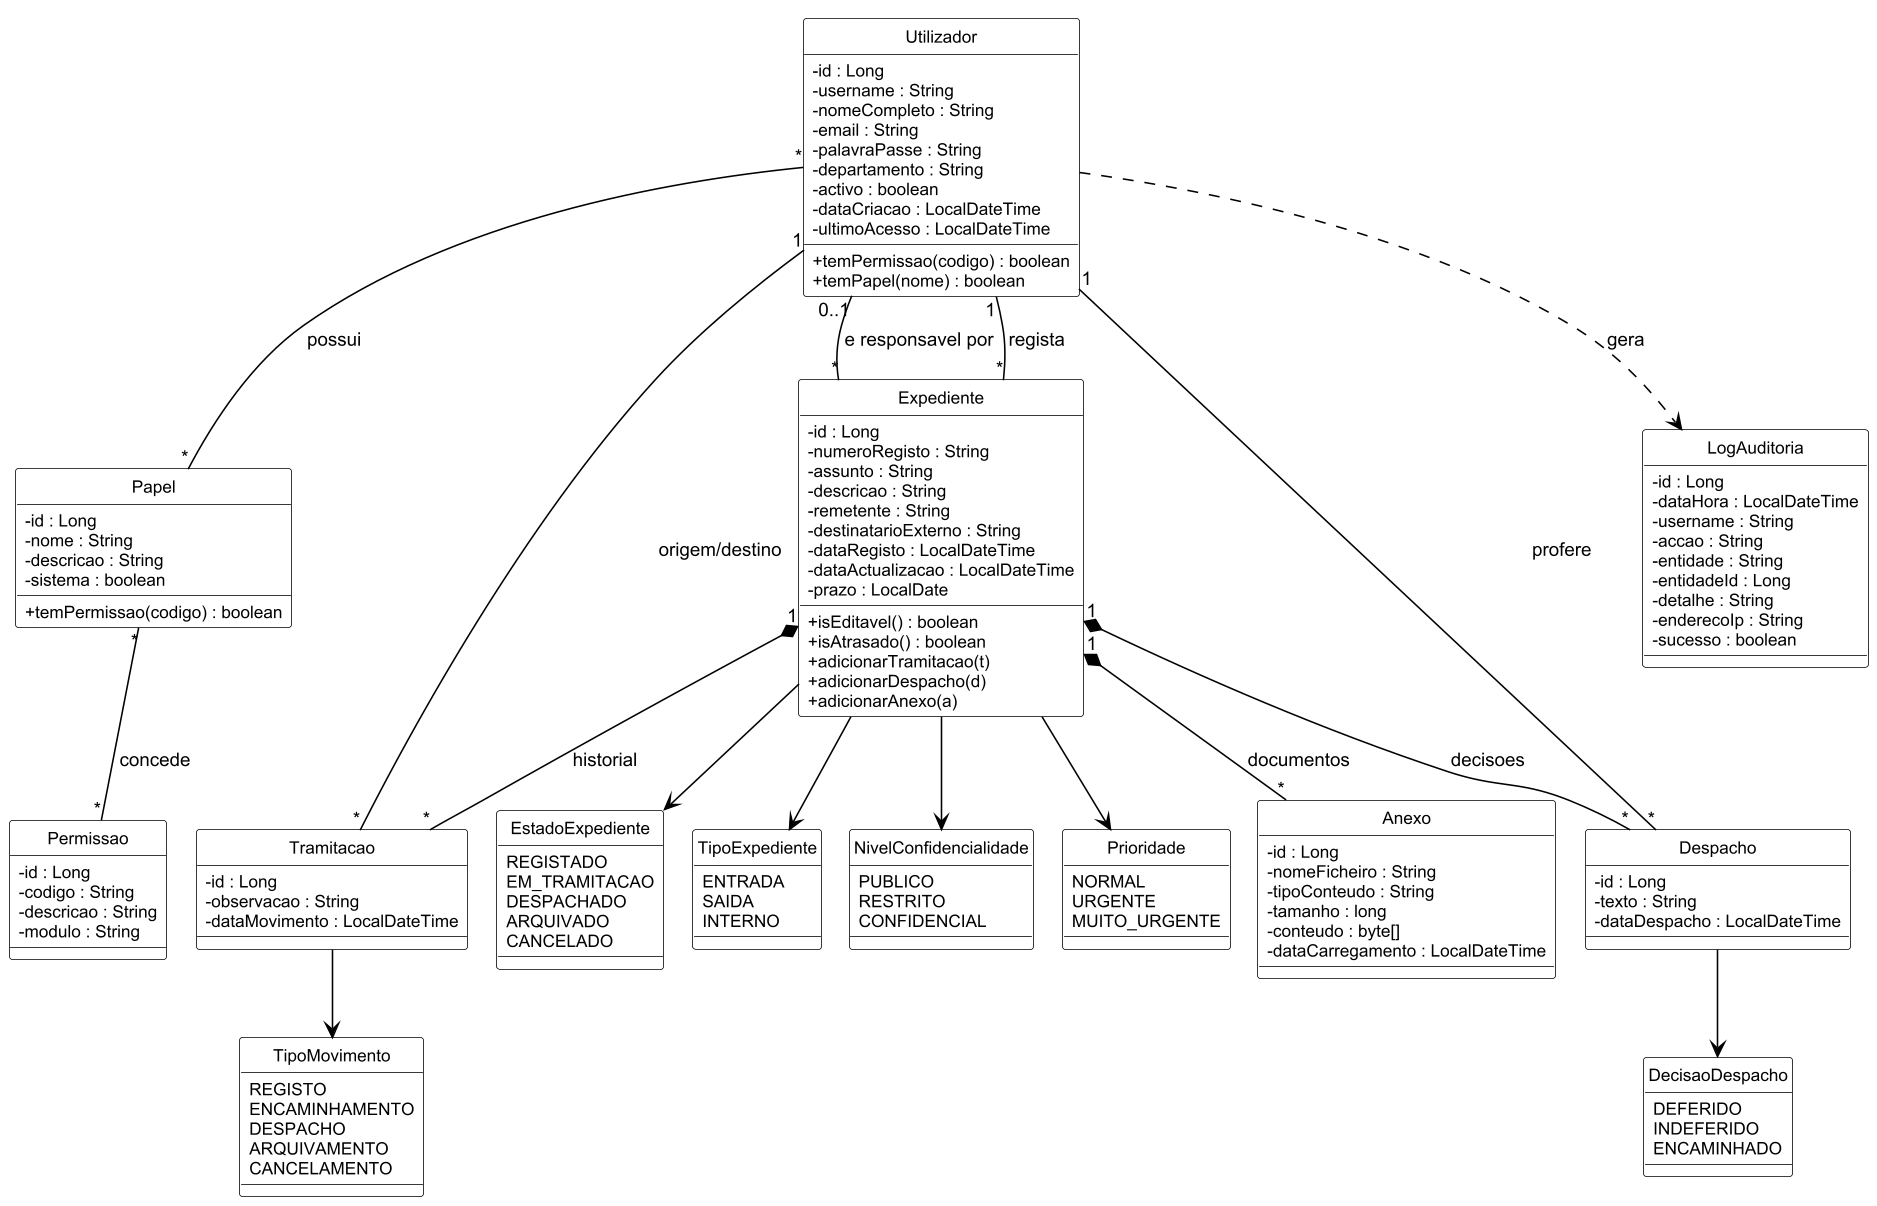

The diagram above was rendered by PlantUML. Its source (embedded in the PNG):
@startuml
!pragma layout smetana
!include _estilo.txt

skinparam class {
    BorderColor #000000
    BackgroundColor #FFFFFF
    AttributeFontSize 11
}

hide circle
skinparam classAttributeIconSize 0

class Utilizador {
    - id : Long
    - username : String
    - nomeCompleto : String
    - email : String
    - palavraPasse : String
    - departamento : String
    - activo : boolean
    - dataCriacao : LocalDateTime
    - ultimoAcesso : LocalDateTime
    + temPermissao(codigo) : boolean
    + temPapel(nome) : boolean
}

class Papel {
    - id : Long
    - nome : String
    - descricao : String
    - sistema : boolean
    + temPermissao(codigo) : boolean
}

class Permissao {
    - id : Long
    - codigo : String
    - descricao : String
    - modulo : String
}

class Expediente {
    - id : Long
    - numeroRegisto : String
    - assunto : String
    - descricao : String
    - remetente : String
    - destinatarioExterno : String
    - dataRegisto : LocalDateTime
    - dataActualizacao : LocalDateTime
    - prazo : LocalDate
    + isEditavel() : boolean
    + isAtrasado() : boolean
    + adicionarTramitacao(t)
    + adicionarDespacho(d)
    + adicionarAnexo(a)
}

class Tramitacao {
    - id : Long
    - observacao : String
    - dataMovimento : LocalDateTime
}

class Despacho {
    - id : Long
    - texto : String
    - dataDespacho : LocalDateTime
}

class Anexo {
    - id : Long
    - nomeFicheiro : String
    - tipoConteudo : String
    - tamanho : long
    - conteudo : byte[]
    - dataCarregamento : LocalDateTime
}

class LogAuditoria {
    - id : Long
    - dataHora : LocalDateTime
    - username : String
    - accao : String
    - entidade : String
    - entidadeId : Long
    - detalhe : String
    - enderecoIp : String
    - sucesso : boolean
}

enum EstadoExpediente {
    REGISTADO
    EM_TRAMITACAO
    DESPACHADO
    ARQUIVADO
    CANCELADO
}

enum TipoExpediente {
    ENTRADA
    SAIDA
    INTERNO
}

enum NivelConfidencialidade {
    PUBLICO
    RESTRITO
    CONFIDENCIAL
}

enum Prioridade {
    NORMAL
    URGENTE
    MUITO_URGENTE
}

enum TipoMovimento {
    REGISTO
    ENCAMINHAMENTO
    DESPACHO
    ARQUIVAMENTO
    CANCELAMENTO
}

enum DecisaoDespacho {
    DEFERIDO
    INDEFERIDO
    ENCAMINHADO
}

Utilizador "*" -- "*" Papel : possui >
Papel "*" -- "*" Permissao : concede >

Expediente "1" *-- "*" Tramitacao : historial >
Expediente "1" *-- "*" Despacho : decisoes >
Expediente "1" *-- "*" Anexo : documentos >

Utilizador "1" -- "*" Expediente : regista >
Utilizador "0..1" -- "*" Expediente : e responsavel por >
Utilizador "1" -- "*" Despacho : profere >
Utilizador "1" -- "*" Tramitacao : origem/destino >
Utilizador ..> LogAuditoria : gera >

Expediente --> EstadoExpediente
Expediente --> TipoExpediente
Expediente --> NivelConfidencialidade
Expediente --> Prioridade
Tramitacao --> TipoMovimento
Despacho --> DecisaoDespacho

@enduml